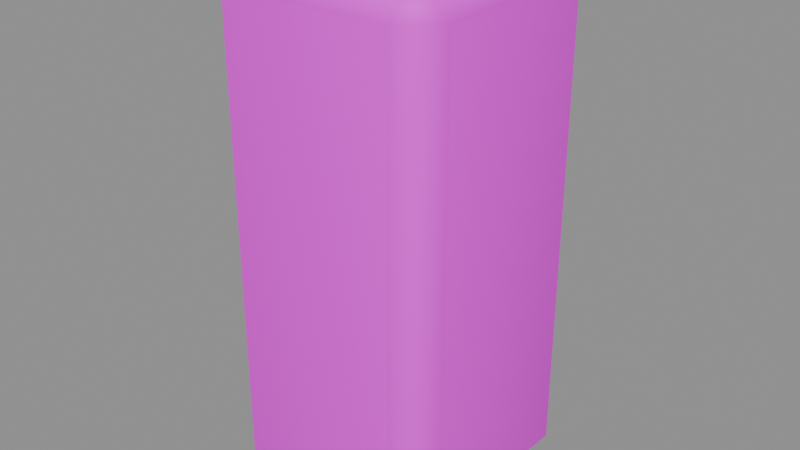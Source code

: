 # Source: pier.blend  (saved by Blender 5.2.45; exported with 4.5.12 LTS)
import bpy
from mathutils import Matrix  # noqa: F401  (used for matrix-valued properties, if any)

bpy.ops.wm.read_factory_settings(use_empty=True)
scene = bpy.context.scene
scene.name = 'Component_pier'

# ---- collections
col_sea_scene_solar_pier = bpy.data.collections.new('SEA-SCENE-SOLAR-PIER'); scene.collection.children.link(col_sea_scene_solar_pier)

# ---- images (referenced by path relative to the original .blend; pixels are not part of the script)
import os
ASSET_DIR = os.environ.get("B2B_ASSET_DIR", "")  # directory of the original .blend (textures are referenced by path, not embedded)
HERE = os.path.dirname(os.path.abspath(__file__))  # packed textures are extracted next to this script under _unpacked/

def load_image(name, relpath, width, height, colorspace="sRGB"):
    """Load a texture the original file referenced (path relative to the .blend, or extracted next to this script)."""
    p = next((c for c in (os.path.join(HERE, relpath), os.path.join(ASSET_DIR, relpath)) if relpath and os.path.exists(c)), "")
    if p:
        img = bpy.data.images.load(p, check_existing=True)
        img.name = name
    else:  # same state as the original file: an image datablock whose file is absent (Cycles renders it pink)
        img = bpy.data.images.new(name, width, height)
        img.source = "FILE"
        img.filepath = "//" + (relpath or name)
    img.colorspace_settings.name = colorspace
    return img
img_sea______8x8 = load_image('SEA_公共色板_8x8', 'sea_cozy_8x8_512.png', 1024, 1024, 'sRGB')

# ---- materials (node trees are filled in below, after node groups)
mat_sea_matte = bpy.data.materials.new('SEA_Matte')

# ---- material node trees
mat_sea_matte.use_nodes = True; mat_sea_matte.node_tree.nodes.clear()
_N = mat_sea_matte.node_tree.nodes; _L = mat_sea_matte.node_tree.links
n0 = _N.new('ShaderNodeBsdfPrincipled'); n0.name = 'Principled BSDF'; n0.location = (0, 0)
n0.inputs[2].default_value = 0.72
n0.inputs[10].default_value = 0.005
n1 = _N.new('ShaderNodeTexImage'); n1.name = 'Image Texture'; n1.location = (0, 0)
n1.image = img_sea______8x8
n1.interpolation = 'Closest'
n1.extension = 'EXTEND'
n2 = _N.new('ShaderNodeUVMap'); n2.name = 'UV Map'; n2.location = (0, 0)
n2.width = 160
n2.uv_map = 'PaletteUV'
n3 = _N.new('ShaderNodeOutputMaterial'); n3.name = 'Material Output'; n3.location = (0, 0)
_L.new(n2.outputs[0], n1.inputs[0])
_L.new(n1.outputs[0], n0.inputs[0])
_L.new(n0.outputs[0], n3.inputs[0])
n3.is_active_output = True

# ---- meshes
me_pier_body_mesh = bpy.data.meshes.new('pier_body_mesh')
me_pier_body_mesh.from_pydata([(-0.26, -0.26, 0.0), (-0.26, -0.36, 0.1), (-0.36, -0.26, 0.1), (-0.26, -0.36, 1.5), (-0.26, -0.26, 1.6), (-0.36, -0.26, 1.5), (-0.26, 0.26, 0.0), (-0.36, 0.26, 0.1), (-0.26, 0.36, 0.1), (-0.26, 0.26, 1.6), (-0.26, 0.36, 1.5), (-0.36, 0.26, 1.5), (0.26, -0.26, 0.0), (0.36, -0.26, 0.1), (0.26, -0.36, 0.1), (0.26, -0.26, 1.6), (0.26, -0.36, 1.5), (0.36, -0.26, 1.5), (0.26, 0.26, 0.0), (0.26, 0.36, 0.1), (0.36, 0.26, 0.1), (0.26, 0.26, 1.6), (0.36, 0.26, 1.5), (0.26, 0.36, 1.5)], [], [(0, 1, 2), (3, 4, 5), (6, 7, 8), (9, 10, 11), (12, 13, 14), (15, 16, 17), (18, 19, 20), (21, 22, 23), (6, 0, 2, 7), (1, 3, 5, 2), (4, 9, 11, 5), (10, 8, 7, 11), (18, 6, 8, 19), (9, 21, 23, 10), (22, 20, 19, 23), (12, 18, 20, 13), (21, 15, 17, 22), (16, 14, 13, 17), (0, 12, 14, 1), (15, 4, 3, 16), (6, 18, 12, 0), (2, 5, 11, 7), (14, 16, 3, 1), (21, 9, 4, 15), (8, 10, 23, 19), (20, 22, 17, 13)])
me_pier_body_mesh.polygons.foreach_set('use_smooth', [True] * 26)
_uv = me_pier_body_mesh.uv_layers.new(name='PaletteUV')
_uv.uv.foreach_set('vector', [0.2095, 0.9375, 0.1765, 0.9566, 0.1765, 0.9184, 0.2095, 0.9375, 0.1765, 0.9566, 0.1765, 0.9184, 0.2095, 0.9375, 0.1765, 0.9566, 0.1765, 0.9184, 0.2095, 0.9375, 0.1765, 0.9566, 0.1765, 0.9184, 0.2095, 0.9375, 0.1765, 0.9566, 0.1765, 0.9184, 0.2095, 0.9375, 0.1765, 0.9566, 0.1765, 0.9184, 0.2095, 0.9375, 0.1765, 0.9566, 0.1765, 0.9184, 0.2095, 0.9375, 0.1765, 0.9566, 0.1765, 0.9184, 0.2095, 0.9375, 0.1875, 0.9595, 0.1655, 0.9375, 0.1875, 0.9155, 0.2095, 0.9375, 0.1875, 0.9595, 0.1655, 0.9375, 0.1875, 0.9155, 0.2095, 0.9375, 0.1875, 0.9595, 0.1655, 0.9375, 0.1875, 0.9155, 0.2095, 0.9375, 0.1875, 0.9595, 0.1655, 0.9375, 0.1875, 0.9155, 0.2095, 0.9375, 0.1875, 0.9595, 0.1655, 0.9375, 0.1875, 0.9155, 0.2095, 0.9375, 0.1875, 0.9595, 0.1655, 0.9375, 0.1875, 0.9155, 0.2095, 0.9375, 0.1875, 0.9595, 0.1655, 0.9375, 0.1875, 0.9155, 0.2095, 0.9375, 0.1875, 0.9595, 0.1655, 0.9375, 0.1875, 0.9155, 0.2095, 0.9375, 0.1875, 0.9595, 0.1655, 0.9375, 0.1875, 0.9155, 0.2095, 0.9375, 0.1875, 0.9595, 0.1655, 0.9375, 0.1875, 0.9155, 0.2095, 0.9375, 0.1875, 0.9595, 0.1655, 0.9375, 0.1875, 0.9155, 0.2095, 0.9375, 0.1875, 0.9595, 0.1655, 0.9375, 0.1875, 0.9155, 0.2095, 0.9375, 0.1875, 0.9595, 0.1655, 0.9375, 0.1875, 0.9155, 0.2095, 0.9375, 0.1875, 0.9595, 0.1655, 0.9375, 0.1875, 0.9155, 0.2095, 0.9375, 0.1875, 0.9595, 0.1655, 0.9375, 0.1875, 0.9155, 0.2095, 0.9375, 0.1875, 0.9595, 0.1655, 0.9375, 0.1875, 0.9155, 0.2095, 0.9375, 0.1875, 0.9595, 0.1655, 0.9375, 0.1875, 0.9155, 0.2095, 0.9375, 0.1875, 0.9595, 0.1655, 0.9375, 0.1875, 0.9155])
me_pier_body_mesh.materials.append(mat_sea_matte)
me_pier_body_mesh.update()
me_pier_body_mesh.normals_split_custom_set([tuple(v) for v in zip(*[iter([-0.147, -0.147, -0.9782, -0.1546, -0.9861, -0.06076, -0.9861, -0.1546, -0.06079, -0.1546, -0.9861, 0.06079, -0.147, -0.147, 0.9782, -0.9861, -0.1546, 0.06076, -0.147, 0.147, -0.9782, -0.9861, 0.1546, -0.06076, -0.1546, 0.9861, -0.06079, -0.147, 0.147, 0.9782, -0.1546, 0.9861, 0.06076, -0.9861, 0.1546, 0.06079, 0.147, -0.147, -0.9782, 0.9861, -0.1546, -0.06076, 0.1546, -0.9861, -0.06079, 0.147, -0.147, 0.9782, 0.1546, -0.9861, 0.06076, 0.9861, -0.1546, 0.06079, 0.147, 0.147, -0.9782, 0.1546, 0.9861, -0.06076, 0.9861, 0.1546, -0.06079, 0.147, 0.147, 0.9782, 0.9861, 0.1546, 0.06076, 0.1546, 0.9861, 0.06079, -0.147, 0.147, -0.9782, -0.147, -0.147, -0.9782, -0.9861, -0.1546, -0.06079, -0.9861, 0.1546, -0.06076, -0.1546, -0.9861, -0.06076, -0.1546, -0.9861, 0.06079, -0.9861, -0.1546, 0.06076, -0.9861, -0.1546, -0.06079, -0.147, -0.147, 0.9782, -0.147, 0.147, 0.9782, -0.9861, 0.1546, 0.06079, -0.9861, -0.1546, 0.06076, -0.1546, 0.9861, 0.06076, -0.1546, 0.9861, -0.06079, -0.9861, 0.1546, -0.06076, -0.9861, 0.1546, 0.06079, 0.147, 0.147, -0.9782, -0.147, 0.147, -0.9782, -0.1546, 0.9861, -0.06079, 0.1546, 0.9861, -0.06076, -0.147, 0.147, 0.9782, 0.147, 0.147, 0.9782, 0.1546, 0.9861, 0.06079, -0.1546, 0.9861, 0.06076, 0.9861, 0.1546, 0.06076, 0.9861, 0.1546, -0.06079, 0.1546, 0.9861, -0.06076, 0.1546, 0.9861, 0.06079, 0.147, -0.147, -0.9782, 0.147, 0.147, -0.9782, 0.9861, 0.1546, -0.06079, 0.9861, -0.1546, -0.06076, 0.147, 0.147, 0.9782, 0.147, -0.147, 0.9782, 0.9861, -0.1546, 0.06079, 0.9861, 0.1546, 0.06076, 0.1546, -0.9861, 0.06076, 0.1546, -0.9861, -0.06079, 0.9861, -0.1546, -0.06076, 0.9861, -0.1546, 0.06079, -0.147, -0.147, -0.9782, 0.147, -0.147, -0.9782, 0.1546, -0.9861, -0.06079, -0.1546, -0.9861, -0.06076, 0.147, -0.147, 0.9782, -0.147, -0.147, 0.9782, -0.1546, -0.9861, 0.06079, 0.1546, -0.9861, 0.06076, -0.147, 0.147, -0.9782, 0.147, 0.147, -0.9782, 0.147, -0.147, -0.9782, -0.147, -0.147, -0.9782, -0.9861, -0.1546, -0.06079, -0.9861, -0.1546, 0.06076, -0.9861, 0.1546, 0.06079, -0.9861, 0.1546, -0.06076, 0.1546, -0.9861, -0.06079, 0.1546, -0.9861, 0.06076, -0.1546, -0.9861, 0.06079, -0.1546, -0.9861, -0.06076, 0.147, 0.147, 0.9782, -0.147, 0.147, 0.9782, -0.147, -0.147, 0.9782, 0.147, -0.147, 0.9782, -0.1546, 0.9861, -0.06079, -0.1546, 0.9861, 0.06076, 0.1546, 0.9861, 0.06079, 0.1546, 0.9861, -0.06076, 0.9861, 0.1546, -0.06079, 0.9861, 0.1546, 0.06076, 0.9861, -0.1546, 0.06079, 0.9861, -0.1546, -0.06076])] * 3)])

# ---- objects
ob_pier_body = bpy.data.objects.new('pier_body', me_pier_body_mesh)
ob_root_pier = bpy.data.objects.new('ROOT_pier', None)

# ---- transforms, parenting, visibility, modifiers, constraints
ob_pier_body.parent = ob_root_pier
ob_pier_body.location = (0.0, 0.0, 0.0)
ob_root_pier.location = (0.0, 0.0, 0.0)

# ---- collection membership
col_sea_scene_solar_pier.objects.link(ob_pier_body)
col_sea_scene_solar_pier.objects.link(ob_root_pier)

# ---- scene / render settings (as saved in the file)
scene.frame_start = 1; scene.frame_end = 250; scene.frame_set(1)
scene.render.engine = 'BLENDER_EEVEE_NEXT'
scene.render.bake_bias = 0.0
scene.render.bake_samples = 0
scene.render.compositor_device = 'GPU'
scene.eevee.use_volume_custom_range = False
scene.eevee.fast_gi_thickness_near = 0.1
scene.eevee.fast_gi_thickness_far = 0.0
scene.eevee.ray_tracing_options.screen_trace_thickness = 0.1
bpy.context.view_layer.update()

# ---- added for rendering (the .blend has no active camera and no usable light): camera, sun + grey world if the file has none
cam_auto = bpy.data.cameras.new('AutoCamera')
cam_auto.lens = 50.0
cam_auto.sensor_width = 36.0
cam_auto.clip_end = 1000.0
ob_auto_camera = bpy.data.objects.new('AutoCamera', cam_auto)
scene.collection.objects.link(ob_auto_camera)
ob_auto_camera.location = (1.75471, -2.10565, 2.20377)
ob_auto_camera.rotation_euler = (1.09748, -7.21219e-08, 0.694738)
scene.camera = ob_auto_camera
light_auto_sun = bpy.data.lights.new('AutoSun', 'SUN')
light_auto_sun.energy = 3.0
light_auto_sun.angle = 0.0523599
ob_auto_sun = bpy.data.objects.new('AutoSun', light_auto_sun)
scene.collection.objects.link(ob_auto_sun)
ob_auto_sun.rotation_euler = (0.872665, 0.174533, 0.523599)
if scene.world is None:
    world_auto = bpy.data.worlds.new('AutoWorld')
    world_auto.color = (0.3, 0.3, 0.3)
    scene.world = world_auto
bpy.context.view_layer.update()
